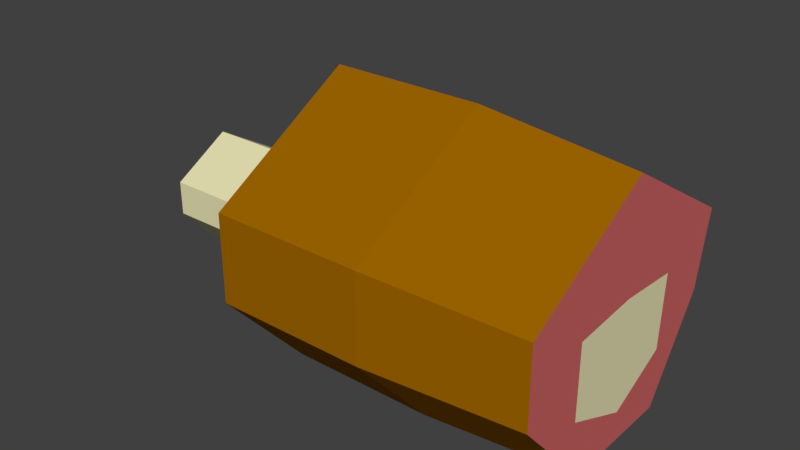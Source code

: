 # Source: Meat.blend  (saved by Blender 2.77.0; exported with 4.5.12 LTS)
import bpy
from mathutils import Matrix  # noqa: F401  (used for matrix-valued properties, if any)

bpy.ops.wm.read_factory_settings(use_empty=True)
scene = bpy.context.scene
scene.name = 'Scene'

# ---- collections
col_collection_1 = bpy.data.collections.new('Collection 1'); scene.collection.children.link(col_collection_1)

# ---- materials (node trees are filled in below, after node groups)
mat_surface = bpy.data.materials.new('Surface')
mat_surface.alpha_threshold = 0.0
mat_surface.use_transparent_shadow = False
mat_surface.diffuse_color = (0.337, 0.129, 0.0, 1.0)
mat_surface.roughness = 0.5
mat_bone = bpy.data.materials.new('Bone')
mat_bone.alpha_threshold = 0.0
mat_bone.use_transparent_shadow = False
mat_bone.diffuse_color = (0.8, 0.7566, 0.4527, 1.0)
mat_bone.roughness = 0.5
mat_meat = bpy.data.materials.new('Meat')
mat_meat.alpha_threshold = 0.0
mat_meat.use_transparent_shadow = False
mat_meat.diffuse_color = (0.06848, 0.02843, 0.0, 1.0)
mat_meat.roughness = 0.5
mat_blood = bpy.data.materials.new('Blood')
mat_blood.alpha_threshold = 0.0
mat_blood.use_transparent_shadow = False
mat_blood.diffuse_color = (0.6038, 0.1327, 0.1291, 1.0)
mat_blood.roughness = 0.5

# ---- material node trees

# ---- world
world_world = bpy.data.worlds.new('World'); scene.world = world_world
world_world.color = (0.05088, 0.05088, 0.05088)
world_world.use_sun_shadow = False
world_world.sun_shadow_jitter_overblur = 0.0
world_world.cycles.sampling_method = 'MANUAL'

# ---- meshes
me_cube_003 = bpy.data.meshes.new('Cube.003')
me_cube_003.from_pydata([(-1.0, -0.4147, -0.2216), (-1.0, -1.0, 1.0), (-1.0, 0.4546, -0.2216), (-1.0, 1.0, 1.0), (1.0, -0.375, -0.159), (1.0, -0.9034, 0.9438), (1.0, 0.4098, -0.159), (1.0, 0.9021, 0.9438), (-1.0, -1.0, 0.4259), (-1.0, 0.0, 1.59), (-1.0, 0.8988, 0.4523), (-1.0, 0.0, -0.2216), (0.0, 1.0, 1.0), (1.0, 0.8107, 0.4494), (0.0, 0.4546, -0.2216), (1.0, -0.0006623, 1.476), (1.0, -0.9034, 0.4256), (1.0, -0.0006623, -0.159), (0.0, -1.0, 1.0), (0.0, -0.4147, -0.2216), (0.0, 0.0, 1.59), (0.0, 0.0, -0.2216), (0.0, -1.0, 0.4259), (1.0, -0.0006623, 0.04111), (0.0, 0.8988, 0.4523), (-2.078, -0.3989, 0.4239), (-1.547, -0.3989, 0.4239), (-1.547, -0.3989, 0.6505), (-1.547, -0.004121, 0.8834), (-1.547, 0.3907, 0.6505), (-1.547, 0.3507, 0.4343), (-1.547, 0.1754, 0.1682), (-1.547, -0.004121, 0.1682), (-1.547, -0.1678, 0.1682), (-2.078, -0.3989, 0.6505), (-2.078, -0.004121, 0.8834), (-2.078, 0.3907, 0.6505), (-2.078, 0.3507, 0.4343), (-2.078, 0.1754, 0.1682), (-2.078, -0.004121, 0.1682), (-2.078, -0.1678, 0.1682), (-2.078, -0.004121, 0.2557), (1.0, 0.6102, 0.1452), (1.0, -0.452, 1.21), (1.0, -0.6392, 0.1333), (1.0, 0.2045, -0.159), (1.0, 0.8564, 0.6966), (1.0, 0.4507, 1.21), (1.0, -0.9034, 0.6847), (1.0, -0.1879, -0.159), (1.0, -0.0006623, -0.05894), (1.0, -0.0006623, 0.7587), (1.0, 0.405, 0.2453), (1.0, -0.452, 0.2334), (1.0, -0.452, 0.7217), (1.0, 0.4279, 0.7277), (1.0, 0.3048, 0.04314), (1.0, -0.3199, 0.03719)], [], [(1, 9, 28, 27), (24, 13, 42, 6, 14), (57, 44, 4, 49), (22, 8, 0, 19), (21, 14, 6, 45, 17), (20, 12, 3, 9), (18, 20, 9, 1), (5, 43, 15, 20, 18), (15, 47, 7, 12, 20), (19, 21, 17, 49, 4), (0, 11, 21, 19), (11, 2, 14, 21), (16, 22, 19, 4, 44), (5, 18, 22, 16, 48), (18, 1, 8, 22), (56, 50, 17, 45), (55, 51, 23, 52), (54, 48, 16, 53), (10, 24, 14, 2), (3, 12, 24, 10), (12, 7, 46, 13, 24), (2, 11, 32, 31), (9, 3, 29, 28), (0, 8, 26, 33), (26, 27, 34, 25), (30, 31, 38, 37), (33, 26, 25, 40), (29, 30, 37, 36), (10, 2, 31, 30), (8, 1, 27, 26), (3, 10, 30, 29), (11, 0, 33, 32), (41, 37, 38, 39), (25, 41, 39, 40), (34, 35, 41, 25), (35, 36, 37, 41), (31, 32, 39, 38), (27, 28, 35, 34), (32, 33, 40, 39), (28, 29, 36, 35), (51, 54, 53, 23), (15, 43, 54, 51), (43, 5, 48, 54), (46, 55, 52, 13), (7, 47, 55, 46), (47, 15, 51, 55), (42, 56, 45, 6), (13, 52, 56, 42), (52, 23, 50, 56), (50, 57, 49, 17), (23, 53, 57, 50), (53, 16, 44, 57)])
me_cube_003.polygons.foreach_set('material_index', [0, 0, 3, 0, 0, 0, 0, 0, 0, 0, 0, 0, 0, 0, 0, 3, 1, 3, 0, 0, 0, 0, 0, 0, 1, 1, 1, 1, 0, 0, 0, 0, 1, 1, 1, 1, 1, 1, 1, 1, 1, 3, 3, 3, 3, 3, 3, 3, 3, 3, 3, 3])
me_cube_003.materials.append(mat_surface)
me_cube_003.materials.append(mat_bone)
me_cube_003.materials.append(mat_meat)
me_cube_003.materials.append(mat_blood)
me_cube_003.materials.append(None)
me_cube_003.use_remesh_preserve_volume = False
me_cube_003.use_remesh_preserve_attributes = False
me_cube_003.use_mirror_vertex_groups = False
me_cube_003.update()

# ---- objects
ob_cube = bpy.data.objects.new('Cube', me_cube_003)

# ---- transforms, parenting, visibility, modifiers, constraints
ob_cube.location = (0.0, 0.0, 0.0)
ob_cube.lineart.crease_threshold = 0.0

# ---- collection membership
col_collection_1.objects.link(ob_cube)

# ---- scene / render settings (as saved in the file)
scene.frame_start = 1; scene.frame_end = 250; scene.frame_set(1)
scene.render.engine = 'BLENDER_EEVEE_NEXT'
scene.render.resolution_percentage = 50
scene.render.dither_intensity = 0.0
scene.cycles.use_denoising = False
scene.cycles.samples = 128
scene.cycles.sampling_pattern = 'TABULATED_SOBOL'
scene.cycles.light_sampling_threshold = 0.0
scene.cycles.use_adaptive_sampling = False
scene.cycles.use_light_tree = False
scene.cycles.blur_glossy = 0.0
scene.cycles.sample_clamp_indirect = 0.0
scene.view_settings.view_transform = 'Standard'
bpy.context.view_layer.update()

# ---- added for rendering (the .blend has no active camera and no usable light): camera, sun
cam_auto = bpy.data.cameras.new('AutoCamera')
cam_auto.lens = 50.0
cam_auto.sensor_width = 36.0
cam_auto.clip_end = 1000.0
ob_auto_camera = bpy.data.objects.new('AutoCamera', cam_auto)
scene.collection.objects.link(ob_auto_camera)
ob_auto_camera.location = (3.24834, -4.54501, 3.71411)
ob_auto_camera.rotation_euler = (1.09748, -7.21219e-08, 0.694738)
scene.camera = ob_auto_camera
light_auto_sun = bpy.data.lights.new('AutoSun', 'SUN')
light_auto_sun.energy = 3.0
light_auto_sun.angle = 0.0523599
ob_auto_sun = bpy.data.objects.new('AutoSun', light_auto_sun)
scene.collection.objects.link(ob_auto_sun)
ob_auto_sun.rotation_euler = (0.872665, 0.174533, 0.523599)
bpy.context.view_layer.update()
